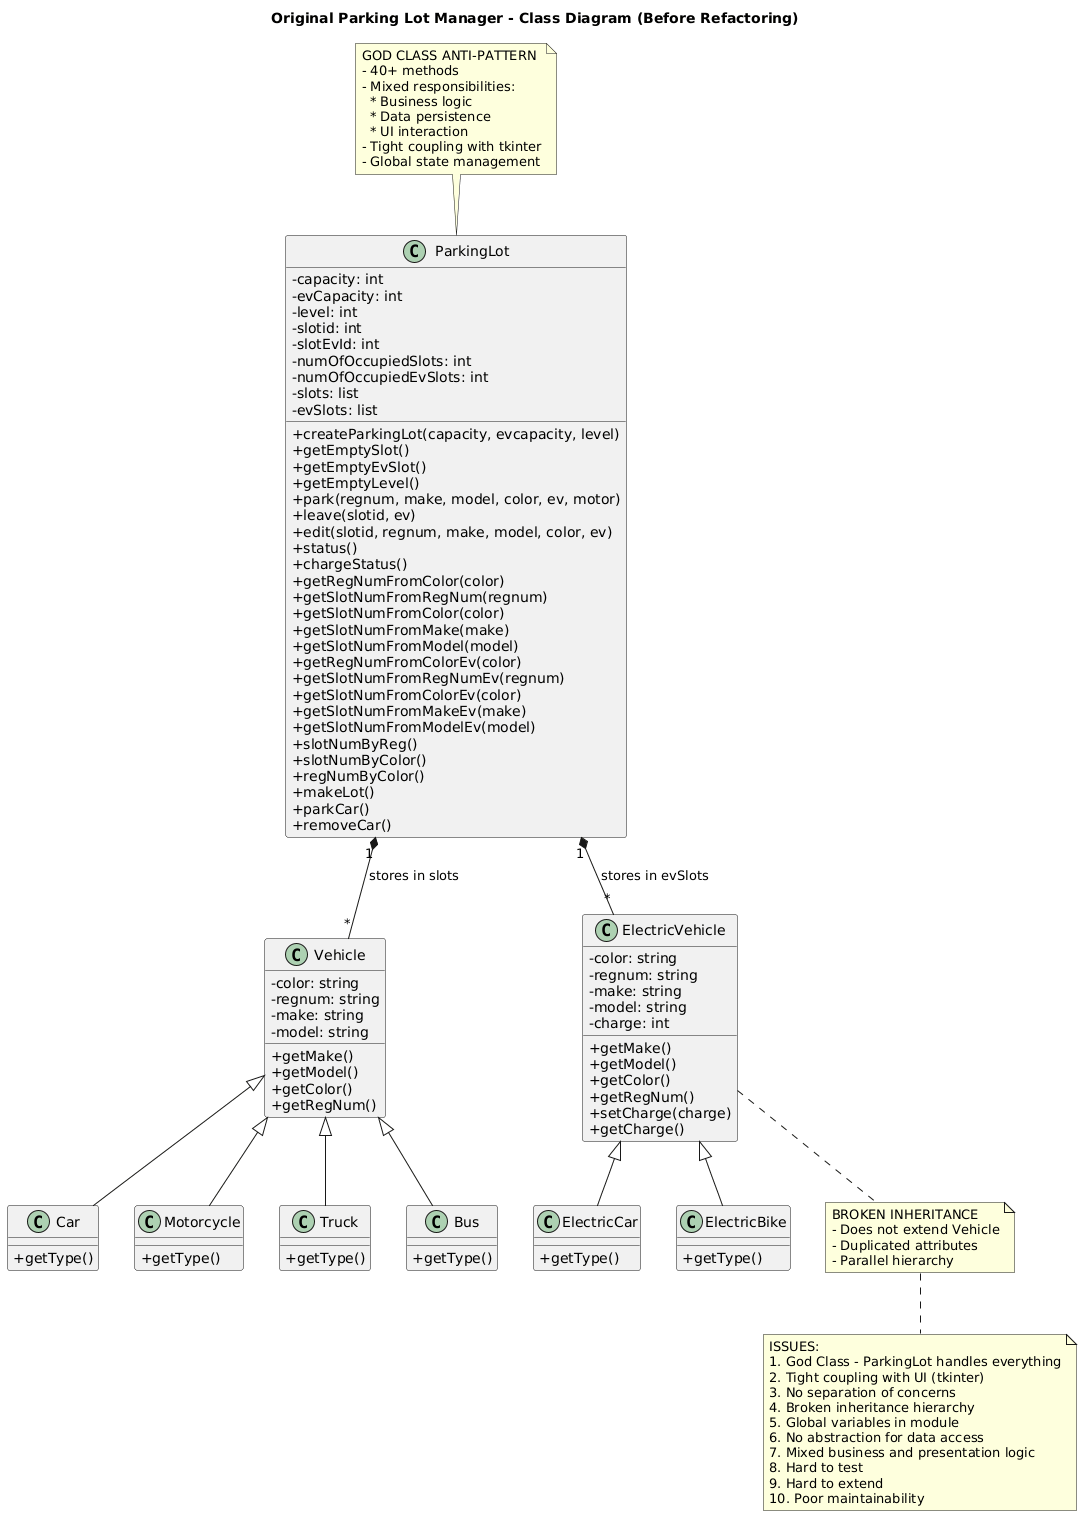

The diagram above was rendered by PlantUML. Its source (embedded in the PNG):
@startuml
title Original Parking Lot Manager - Class Diagram (Before Refactoring)

skinparam classAttributeIconSize 0

class ParkingLot {
  - capacity: int
  - evCapacity: int
  - level: int
  - slotid: int
  - slotEvId: int
  - numOfOccupiedSlots: int
  - numOfOccupiedEvSlots: int
  - slots: list
  - evSlots: list
  __
  + createParkingLot(capacity, evcapacity, level)
  + getEmptySlot()
  + getEmptyEvSlot()
  + getEmptyLevel()
  + park(regnum, make, model, color, ev, motor)
  + leave(slotid, ev)
  + edit(slotid, regnum, make, model, color, ev)
  + status()
  + chargeStatus()
  + getRegNumFromColor(color)
  + getSlotNumFromRegNum(regnum)
  + getSlotNumFromColor(color)
  + getSlotNumFromMake(make)
  + getSlotNumFromModel(model)
  + getRegNumFromColorEv(color)
  + getSlotNumFromRegNumEv(regnum)
  + getSlotNumFromColorEv(color)
  + getSlotNumFromMakeEv(make)
  + getSlotNumFromModelEv(model)
  + slotNumByReg()
  + slotNumByColor()
  + regNumByColor()
  + makeLot()
  + parkCar()
  + removeCar()
}

class Vehicle {
  - color: string
  - regnum: string
  - make: string
  - model: string
  __
  + getMake()
  + getModel()
  + getColor()
  + getRegNum()
}

class Car {
  __
  + getType()
}

class Motorcycle {
  __
  + getType()
}

class Truck {
  __
  + getType()
}

class Bus {
  __
  + getType()
}

class ElectricVehicle {
  - color: string
  - regnum: string
  - make: string
  - model: string
  - charge: int
  __
  + getMake()
  + getModel()
  + getColor()
  + getRegNum()
  + setCharge(charge)
  + getCharge()
}

class ElectricCar {
  __
  + getType()
}

class ElectricBike {
  __
  + getType()
}

note top of ParkingLot
  GOD CLASS ANTI-PATTERN
  - 40+ methods
  - Mixed responsibilities:
    * Business logic
    * Data persistence
    * UI interaction
  - Tight coupling with tkinter
  - Global state management
end note

Vehicle <|-- Car
Vehicle <|-- Motorcycle
Vehicle <|-- Truck
Vehicle <|-- Bus

ElectricVehicle <|-- ElectricCar
ElectricVehicle <|-- ElectricBike

note bottom of ElectricVehicle
  BROKEN INHERITANCE
  - Does not extend Vehicle
  - Duplicated attributes
  - Parallel hierarchy
end note

ParkingLot "1" *-- "*" Vehicle : stores in slots
ParkingLot "1" *-- "*" ElectricVehicle : stores in evSlots

note bottom
  ISSUES:
  1. God Class - ParkingLot handles everything
  2. Tight coupling with UI (tkinter)
  3. No separation of concerns
  4. Broken inheritance hierarchy
  5. Global variables in module
  6. No abstraction for data access
  7. Mixed business and presentation logic
  8. Hard to test
  9. Hard to extend
  10. Poor maintainability
end note
@enduml